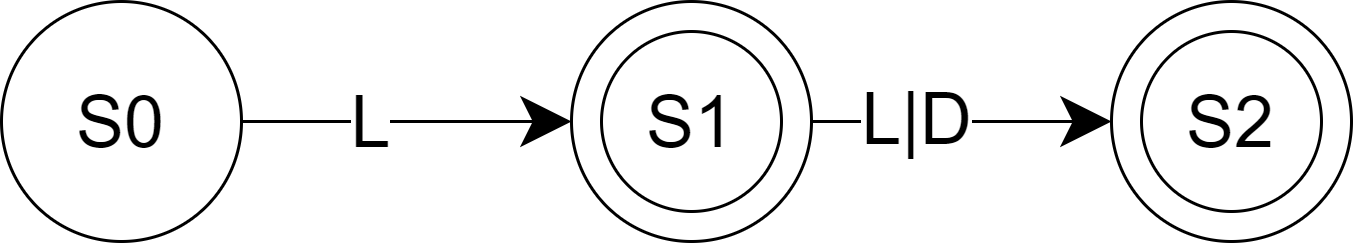

The diagram above was exported from draw.io. Its source (the exported page's mxGraphModel, read from the mxfile embedded in the PNG):
<mxGraphModel dx="496" dy="301" grid="1" gridSize="10" guides="1" tooltips="1" connect="1" arrows="1" fold="1" page="1" pageScale="1" pageWidth="827" pageHeight="1169" math="0" shadow="0">
  <root>
    <mxCell id="0" />
    <mxCell id="1" parent="0" />
    <mxCell id="Ra1k1R8OqrVeab688bew-74" value="&lt;span style=&quot;font-size: 24px&quot;&gt;S0&lt;/span&gt;" style="ellipse;whiteSpace=wrap;html=1;aspect=fixed;hachureGap=4;pointerEvents=0;" vertex="1" parent="1">
      <mxGeometry x="120" y="240" width="80" height="80" as="geometry" />
    </mxCell>
    <mxCell id="Ra1k1R8OqrVeab688bew-75" value="" style="ellipse;whiteSpace=wrap;html=1;aspect=fixed;hachureGap=4;pointerEvents=0;" vertex="1" parent="1">
      <mxGeometry x="310" y="240" width="80" height="80" as="geometry" />
    </mxCell>
    <mxCell id="Ra1k1R8OqrVeab688bew-76" value="" style="ellipse;whiteSpace=wrap;html=1;aspect=fixed;hachureGap=4;pointerEvents=0;" vertex="1" parent="1">
      <mxGeometry x="490" y="240" width="80" height="80" as="geometry" />
    </mxCell>
    <mxCell id="Ra1k1R8OqrVeab688bew-77" value="" style="endArrow=classic;html=1;startSize=14;endSize=14;sourcePerimeterSpacing=8;targetPerimeterSpacing=8;exitX=1;exitY=0.5;exitDx=0;exitDy=0;entryX=0;entryY=0.5;entryDx=0;entryDy=0;" edge="1" parent="1" source="Ra1k1R8OqrVeab688bew-74" target="Ra1k1R8OqrVeab688bew-75">
      <mxGeometry width="50" height="50" relative="1" as="geometry">
        <mxPoint x="310" y="200" as="sourcePoint" />
        <mxPoint x="360" y="150" as="targetPoint" />
      </mxGeometry>
    </mxCell>
    <mxCell id="Ra1k1R8OqrVeab688bew-79" value="&lt;font style=&quot;font-size: 24px&quot;&gt;L&lt;/font&gt;" style="edgeLabel;html=1;align=center;verticalAlign=middle;resizable=0;points=[];" vertex="1" connectable="0" parent="Ra1k1R8OqrVeab688bew-77">
      <mxGeometry x="-0.2267" relative="1" as="geometry">
        <mxPoint as="offset" />
      </mxGeometry>
    </mxCell>
    <mxCell id="Ra1k1R8OqrVeab688bew-78" value="" style="endArrow=classic;html=1;startSize=14;endSize=14;sourcePerimeterSpacing=8;targetPerimeterSpacing=8;exitX=1;exitY=0.5;exitDx=0;exitDy=0;entryX=0;entryY=0.5;entryDx=0;entryDy=0;" edge="1" parent="1" source="Ra1k1R8OqrVeab688bew-75" target="Ra1k1R8OqrVeab688bew-76">
      <mxGeometry width="50" height="50" relative="1" as="geometry">
        <mxPoint x="310" y="200" as="sourcePoint" />
        <mxPoint x="360" y="150" as="targetPoint" />
      </mxGeometry>
    </mxCell>
    <mxCell id="Ra1k1R8OqrVeab688bew-84" value="&lt;font style=&quot;font-size: 24px&quot;&gt;L|D&lt;/font&gt;" style="edgeLabel;html=1;align=center;verticalAlign=middle;resizable=0;points=[];" vertex="1" connectable="0" parent="Ra1k1R8OqrVeab688bew-78">
      <mxGeometry x="-0.3012" y="1" relative="1" as="geometry">
        <mxPoint as="offset" />
      </mxGeometry>
    </mxCell>
    <mxCell id="Ra1k1R8OqrVeab688bew-82" value="&lt;span style=&quot;font-size: 24px&quot;&gt;S1&lt;/span&gt;" style="ellipse;whiteSpace=wrap;html=1;aspect=fixed;hachureGap=4;pointerEvents=0;" vertex="1" parent="1">
      <mxGeometry x="320" y="250" width="60" height="60" as="geometry" />
    </mxCell>
    <mxCell id="Ra1k1R8OqrVeab688bew-83" value="&lt;font style=&quot;font-size: 24px&quot;&gt;S2&lt;/font&gt;" style="ellipse;whiteSpace=wrap;html=1;aspect=fixed;hachureGap=4;pointerEvents=0;" vertex="1" parent="1">
      <mxGeometry x="500" y="250" width="60" height="60" as="geometry" />
    </mxCell>
  </root>
</mxGraphModel>